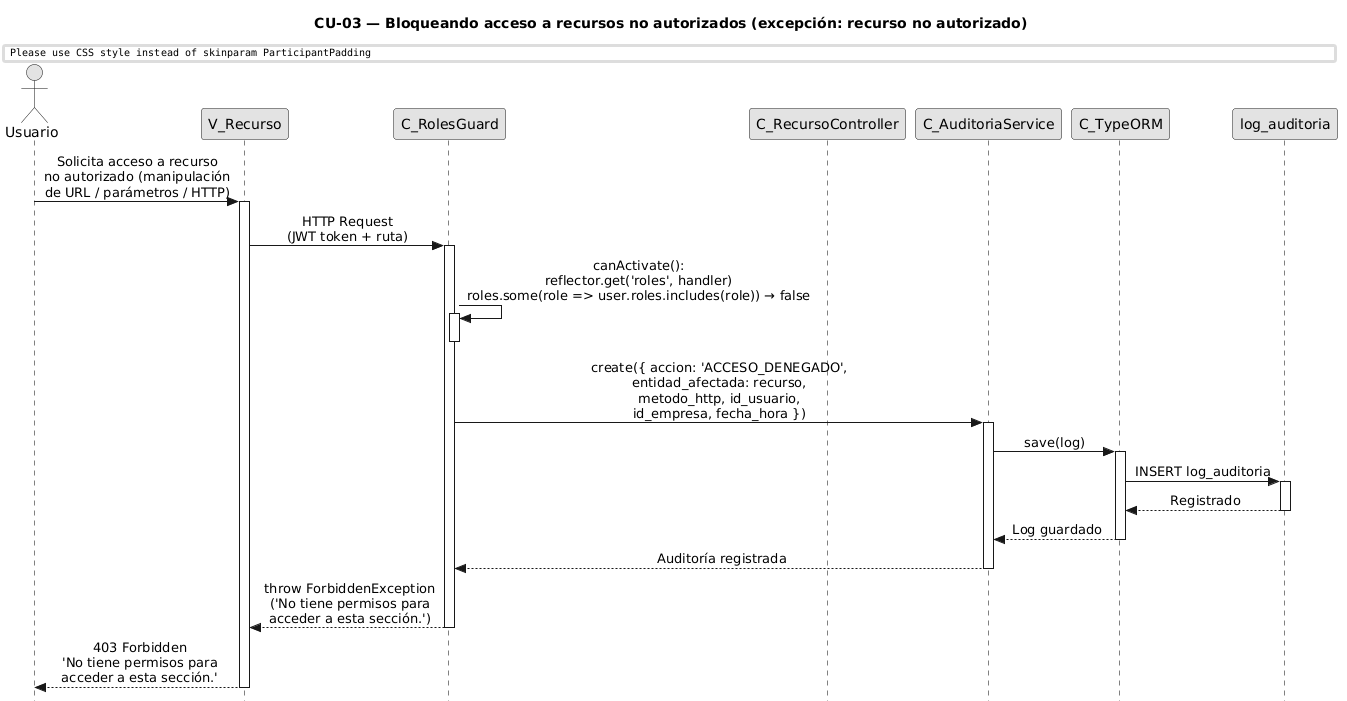

The diagram above was rendered by PlantUML. Its source (embedded in the PNG):
@startuml CU03-exc-recurso-no-autorizado
title CU-03 — Bloqueando acceso a recursos no autorizados (excepción: recurso no autorizado)

skinparam style strictuml
skinparam monochrome true
skinparam shadowing false
skinparam sequenceMessageAlign center
skinparam ParticipantPadding 70
skinparam ActorPadding 30
skinparam sequence {
  MessageAlign center
  LifeLineBorderColor black
}
hide footbox

actor "Usuario" as user
participant "V_Recurso" as view
participant "C_RolesGuard" as guard
participant "C_RecursoController" as ctrl
participant "C_AuditoriaService" as aud
participant "C_TypeORM" as orm
participant "log_auditoria" as aent

user -> view : Solicita acceso a recurso\nno autorizado (manipulación\nde URL / parámetros / HTTP)
activate view

view -> guard : HTTP Request\n(JWT token + ruta)
activate guard

guard -> guard : canActivate():\nreflector.get('roles', handler)\nroles.some(role => user.roles.includes(role)) → false
activate guard
deactivate guard

guard -> aud : create({ accion: 'ACCESO_DENEGADO',\nentidad_afectada: recurso,\nmetodo_http, id_usuario,\nid_empresa, fecha_hora })
activate aud

aud -> orm : save(log)
activate orm

orm -> aent : INSERT log_auditoria
activate aent
aent --> orm : Registrado
deactivate aent

orm --> aud : Log guardado
deactivate orm

aud --> guard : Auditoría registrada
deactivate aud

guard --> view : throw ForbiddenException\n('No tiene permisos para\nacceder a esta sección.')
deactivate guard

view --> user : 403 Forbidden\n'No tiene permisos para\nacceder a esta sección.'
deactivate view

@enduml